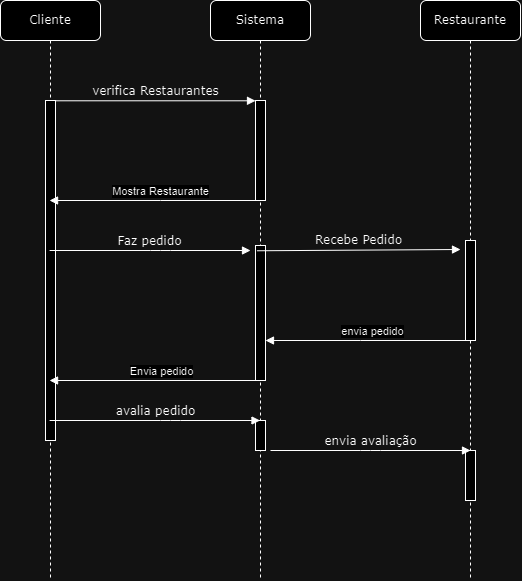

The diagram above was exported from draw.io. Its source (the exported page's mxGraphModel, read from the mxfile embedded in the PNG):
<mxGraphModel dx="1441" dy="774" grid="1" gridSize="10" guides="1" tooltips="1" connect="1" arrows="1" fold="1" page="1" pageScale="1" pageWidth="1100" pageHeight="850" background="none" math="0" shadow="0">
  <root>
    <mxCell id="0" />
    <mxCell id="1" parent="0" />
    <mxCell id="7baba1c4bc27f4b0-2" value="Sistema" style="shape=umlLifeline;perimeter=lifelinePerimeter;whiteSpace=wrap;html=1;container=1;collapsible=0;recursiveResize=0;outlineConnect=0;rounded=1;shadow=0;comic=0;labelBackgroundColor=none;strokeWidth=1;fontFamily=Verdana;fontSize=12;align=center;" parent="1" vertex="1">
      <mxGeometry x="310" y="80" width="100" height="580" as="geometry" />
    </mxCell>
    <mxCell id="7baba1c4bc27f4b0-10" value="" style="html=1;points=[];perimeter=orthogonalPerimeter;rounded=0;shadow=0;comic=0;labelBackgroundColor=none;strokeWidth=1;fontFamily=Verdana;fontSize=12;align=center;" parent="7baba1c4bc27f4b0-2" vertex="1">
      <mxGeometry x="45" y="100" width="10" height="100" as="geometry" />
    </mxCell>
    <mxCell id="qkVuwVUbpmBcdHlK3cSX-7" value="" style="html=1;points=[];perimeter=orthogonalPerimeter;rounded=0;shadow=0;comic=0;labelBackgroundColor=none;strokeWidth=1;fontFamily=Verdana;fontSize=12;align=center;" parent="7baba1c4bc27f4b0-2" vertex="1">
      <mxGeometry x="45" y="245" width="10" height="135" as="geometry" />
    </mxCell>
    <mxCell id="qkVuwVUbpmBcdHlK3cSX-12" value="" style="html=1;points=[];perimeter=orthogonalPerimeter;rounded=0;shadow=0;comic=0;labelBackgroundColor=none;strokeWidth=1;fontFamily=Verdana;fontSize=12;align=center;" parent="7baba1c4bc27f4b0-2" vertex="1">
      <mxGeometry x="45" y="420" width="10" height="30" as="geometry" />
    </mxCell>
    <mxCell id="7baba1c4bc27f4b0-8" value="Cliente" style="shape=umlLifeline;perimeter=lifelinePerimeter;whiteSpace=wrap;html=1;container=1;collapsible=0;recursiveResize=0;outlineConnect=0;rounded=1;shadow=0;comic=0;labelBackgroundColor=none;strokeWidth=1;fontFamily=Verdana;fontSize=12;align=center;" parent="1" vertex="1">
      <mxGeometry x="100" y="80" width="100" height="580" as="geometry" />
    </mxCell>
    <mxCell id="7baba1c4bc27f4b0-9" value="" style="html=1;points=[];perimeter=orthogonalPerimeter;rounded=0;shadow=0;comic=0;labelBackgroundColor=none;strokeWidth=1;fontFamily=Verdana;fontSize=12;align=center;" parent="7baba1c4bc27f4b0-8" vertex="1">
      <mxGeometry x="45" y="100" width="10" height="340" as="geometry" />
    </mxCell>
    <mxCell id="7baba1c4bc27f4b0-11" value="verifica Restaurantes" style="html=1;verticalAlign=bottom;endArrow=block;entryX=0;entryY=0;labelBackgroundColor=none;fontFamily=Verdana;fontSize=12;edgeStyle=elbowEdgeStyle;elbow=vertical;" parent="1" source="7baba1c4bc27f4b0-9" target="7baba1c4bc27f4b0-10" edge="1">
      <mxGeometry relative="1" as="geometry">
        <mxPoint x="220" y="190" as="sourcePoint" />
      </mxGeometry>
    </mxCell>
    <mxCell id="qkVuwVUbpmBcdHlK3cSX-3" value="Mostra Restaurante" style="html=1;verticalAlign=bottom;endArrow=block;curved=0;rounded=0;" parent="1" source="7baba1c4bc27f4b0-2" target="7baba1c4bc27f4b0-8" edge="1">
      <mxGeometry x="-0.0543" width="80" relative="1" as="geometry">
        <mxPoint x="180" y="290" as="sourcePoint" />
        <mxPoint x="260" y="290" as="targetPoint" />
        <Array as="points">
          <mxPoint x="260" y="280" />
        </Array>
        <mxPoint as="offset" />
      </mxGeometry>
    </mxCell>
    <mxCell id="qkVuwVUbpmBcdHlK3cSX-4" value="Restaurante" style="shape=umlLifeline;perimeter=lifelinePerimeter;whiteSpace=wrap;html=1;container=1;collapsible=0;recursiveResize=0;outlineConnect=0;rounded=1;shadow=0;comic=0;labelBackgroundColor=none;strokeWidth=1;fontFamily=Verdana;fontSize=12;align=center;" parent="1" vertex="1">
      <mxGeometry x="520" y="80" width="100" height="580" as="geometry" />
    </mxCell>
    <mxCell id="qkVuwVUbpmBcdHlK3cSX-5" value="" style="html=1;points=[];perimeter=orthogonalPerimeter;rounded=0;shadow=0;comic=0;labelBackgroundColor=none;strokeWidth=1;fontFamily=Verdana;fontSize=12;align=center;" parent="qkVuwVUbpmBcdHlK3cSX-4" vertex="1">
      <mxGeometry x="45" y="240" width="10" height="100" as="geometry" />
    </mxCell>
    <mxCell id="qkVuwVUbpmBcdHlK3cSX-14" value="" style="html=1;points=[];perimeter=orthogonalPerimeter;rounded=0;shadow=0;comic=0;labelBackgroundColor=none;strokeWidth=1;fontFamily=Verdana;fontSize=12;align=center;" parent="qkVuwVUbpmBcdHlK3cSX-4" vertex="1">
      <mxGeometry x="45" y="450" width="10" height="50" as="geometry" />
    </mxCell>
    <mxCell id="qkVuwVUbpmBcdHlK3cSX-6" value="Faz pedido" style="html=1;verticalAlign=bottom;endArrow=block;labelBackgroundColor=none;fontFamily=Verdana;fontSize=12;edgeStyle=elbowEdgeStyle;elbow=horizontal;" parent="1" source="7baba1c4bc27f4b0-8" edge="1">
      <mxGeometry relative="1" as="geometry">
        <mxPoint x="165" y="190" as="sourcePoint" />
        <mxPoint x="350" y="330" as="targetPoint" />
        <Array as="points">
          <mxPoint x="260" y="330" />
        </Array>
      </mxGeometry>
    </mxCell>
    <mxCell id="qkVuwVUbpmBcdHlK3cSX-9" value="Recebe Pedido" style="html=1;verticalAlign=bottom;endArrow=block;labelBackgroundColor=none;fontFamily=Verdana;fontSize=12;edgeStyle=elbowEdgeStyle;elbow=vertical;exitX=0.143;exitY=0.039;exitDx=0;exitDy=0;exitPerimeter=0;" parent="1" source="qkVuwVUbpmBcdHlK3cSX-7" edge="1">
      <mxGeometry relative="1" as="geometry">
        <mxPoint x="360" y="340" as="sourcePoint" />
        <mxPoint x="560" y="329" as="targetPoint" />
        <Array as="points">
          <mxPoint x="480" y="329" />
        </Array>
      </mxGeometry>
    </mxCell>
    <mxCell id="qkVuwVUbpmBcdHlK3cSX-10" value="envia pedido" style="html=1;verticalAlign=bottom;endArrow=block;curved=0;rounded=0;" parent="1" source="qkVuwVUbpmBcdHlK3cSX-4" target="qkVuwVUbpmBcdHlK3cSX-7" edge="1">
      <mxGeometry x="-0.0543" width="80" relative="1" as="geometry">
        <mxPoint x="370" y="290" as="sourcePoint" />
        <mxPoint x="280" y="400" as="targetPoint" />
        <Array as="points">
          <mxPoint x="460" y="420" />
        </Array>
        <mxPoint as="offset" />
      </mxGeometry>
    </mxCell>
    <mxCell id="qkVuwVUbpmBcdHlK3cSX-11" value="Envia pedido" style="html=1;verticalAlign=bottom;endArrow=block;curved=0;rounded=0;" parent="1" source="7baba1c4bc27f4b0-2" target="7baba1c4bc27f4b0-8" edge="1">
      <mxGeometry x="-0.0543" width="80" relative="1" as="geometry">
        <mxPoint x="580" y="430" as="sourcePoint" />
        <mxPoint x="375" y="430" as="targetPoint" />
        <Array as="points">
          <mxPoint x="360" y="460" />
        </Array>
        <mxPoint as="offset" />
      </mxGeometry>
    </mxCell>
    <mxCell id="qkVuwVUbpmBcdHlK3cSX-13" value="avalia pedido" style="html=1;verticalAlign=bottom;endArrow=block;labelBackgroundColor=none;fontFamily=Verdana;fontSize=12;edgeStyle=elbowEdgeStyle;elbow=horizontal;" parent="1" source="7baba1c4bc27f4b0-8" target="7baba1c4bc27f4b0-2" edge="1">
      <mxGeometry relative="1" as="geometry">
        <mxPoint x="159" y="340" as="sourcePoint" />
        <mxPoint x="360" y="340" as="targetPoint" />
        <Array as="points">
          <mxPoint x="270" y="500" />
        </Array>
      </mxGeometry>
    </mxCell>
    <mxCell id="qkVuwVUbpmBcdHlK3cSX-15" value="envia avaliação" style="html=1;verticalAlign=bottom;endArrow=block;labelBackgroundColor=none;fontFamily=Verdana;fontSize=12;edgeStyle=elbowEdgeStyle;elbow=horizontal;" parent="1" edge="1">
      <mxGeometry relative="1" as="geometry">
        <mxPoint x="370" y="530" as="sourcePoint" />
        <mxPoint x="570" y="530" as="targetPoint" />
        <Array as="points">
          <mxPoint x="470" y="540" />
        </Array>
      </mxGeometry>
    </mxCell>
  </root>
</mxGraphModel>